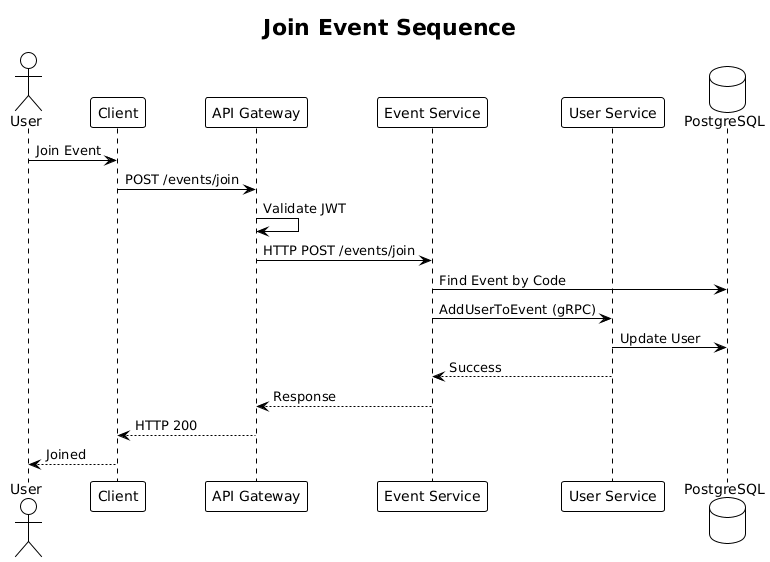

The diagram above was rendered by PlantUML. Its source (embedded in the PNG):
@startuml
!theme plain

title Join Event Sequence

actor User
participant "Client" as Client
participant "API Gateway" as Gateway
participant "Event Service" as EventService
participant "User Service" as UserService
database "PostgreSQL" as DB

User -> Client : Join Event
Client -> Gateway : POST /events/join
Gateway -> Gateway : Validate JWT
Gateway -> EventService : HTTP POST /events/join
EventService -> DB : Find Event by Code
EventService -> UserService : AddUserToEvent (gRPC)
UserService -> DB : Update User
UserService --> EventService : Success
EventService --> Gateway : Response
Gateway --> Client : HTTP 200
Client --> User : Joined

@enduml